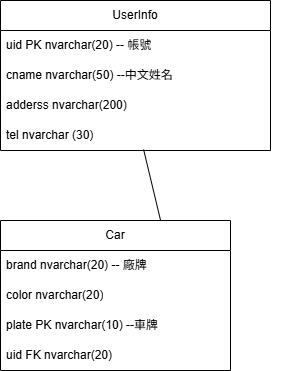

The diagram above was exported from draw.io. Its source (the exported page's mxGraphModel, read from the mxfile embedded in the PNG):
<mxGraphModel dx="703" dy="836" grid="1" gridSize="10" guides="1" tooltips="1" connect="1" arrows="1" fold="1" page="1" pageScale="1" pageWidth="827" pageHeight="1169" math="0" shadow="0">
  <root>
    <mxCell id="0" />
    <mxCell id="1" parent="0" />
    <mxCell id="QxHGAMtmt-5lLsplWXig-2" parent="1" style="swimlane;fontStyle=0;childLayout=stackLayout;horizontal=1;startSize=30;horizontalStack=0;resizeParent=1;resizeParentMax=0;resizeLast=0;collapsible=1;marginBottom=0;whiteSpace=wrap;html=1;" value="UserInfo" vertex="1">
      <mxGeometry height="150" width="270" x="40" y="120" as="geometry" />
    </mxCell>
    <mxCell id="QxHGAMtmt-5lLsplWXig-3" parent="QxHGAMtmt-5lLsplWXig-2" style="text;strokeColor=none;fillColor=none;align=left;verticalAlign=middle;spacingLeft=4;spacingRight=4;overflow=hidden;points=[[0,0.5],[1,0.5]];portConstraint=eastwest;rotatable=0;whiteSpace=wrap;html=1;" value="uid PK nvarchar(20) -- 帳號" vertex="1">
      <mxGeometry height="30" width="270" y="30" as="geometry" />
    </mxCell>
    <mxCell id="QxHGAMtmt-5lLsplWXig-4" parent="QxHGAMtmt-5lLsplWXig-2" style="text;strokeColor=none;fillColor=none;align=left;verticalAlign=middle;spacingLeft=4;spacingRight=4;overflow=hidden;points=[[0,0.5],[1,0.5]];portConstraint=eastwest;rotatable=0;whiteSpace=wrap;html=1;" value="cname nvarchar(50) --中文姓名" vertex="1">
      <mxGeometry height="30" width="270" y="60" as="geometry" />
    </mxCell>
    <mxCell id="QxHGAMtmt-5lLsplWXig-10" edge="1" parent="QxHGAMtmt-5lLsplWXig-2" source="QxHGAMtmt-5lLsplWXig-4" style="edgeStyle=none;curved=1;rounded=0;orthogonalLoop=1;jettySize=auto;html=1;exitX=1;exitY=0.5;exitDx=0;exitDy=0;fontSize=12;startSize=8;endSize=8;" target="QxHGAMtmt-5lLsplWXig-4">
      <mxGeometry relative="1" as="geometry" />
    </mxCell>
    <mxCell id="QxHGAMtmt-5lLsplWXig-5" parent="QxHGAMtmt-5lLsplWXig-2" style="text;strokeColor=none;fillColor=none;align=left;verticalAlign=middle;spacingLeft=4;spacingRight=4;overflow=hidden;points=[[0,0.5],[1,0.5]];portConstraint=eastwest;rotatable=0;whiteSpace=wrap;html=1;" value="adderss nvarchar(200)" vertex="1">
      <mxGeometry height="30" width="270" y="90" as="geometry" />
    </mxCell>
    <mxCell id="QxHGAMtmt-5lLsplWXig-8" parent="QxHGAMtmt-5lLsplWXig-2" style="text;strokeColor=none;fillColor=none;align=left;verticalAlign=middle;spacingLeft=4;spacingRight=4;overflow=hidden;points=[[0,0.5],[1,0.5]];portConstraint=eastwest;rotatable=0;whiteSpace=wrap;html=1;" value="tel nvarchar (30)" vertex="1">
      <mxGeometry height="30" width="270" y="120" as="geometry" />
    </mxCell>
    <mxCell id="QxHGAMtmt-5lLsplWXig-12" parent="1" style="swimlane;fontStyle=0;childLayout=stackLayout;horizontal=1;startSize=30;horizontalStack=0;resizeParent=1;resizeParentMax=0;resizeLast=0;collapsible=1;marginBottom=0;whiteSpace=wrap;html=1;" value="Car" vertex="1">
      <mxGeometry height="150" width="230" x="40" y="340" as="geometry" />
    </mxCell>
    <mxCell id="QxHGAMtmt-5lLsplWXig-13" parent="QxHGAMtmt-5lLsplWXig-12" style="text;strokeColor=none;fillColor=none;align=left;verticalAlign=middle;spacingLeft=4;spacingRight=4;overflow=hidden;points=[[0,0.5],[1,0.5]];portConstraint=eastwest;rotatable=0;whiteSpace=wrap;html=1;" value="brand nvarchar(20) -- 廠牌" vertex="1">
      <mxGeometry height="30" width="230" y="30" as="geometry" />
    </mxCell>
    <mxCell id="QxHGAMtmt-5lLsplWXig-14" parent="QxHGAMtmt-5lLsplWXig-12" style="text;strokeColor=none;fillColor=none;align=left;verticalAlign=middle;spacingLeft=4;spacingRight=4;overflow=hidden;points=[[0,0.5],[1,0.5]];portConstraint=eastwest;rotatable=0;whiteSpace=wrap;html=1;" value="color nvarchar(20)" vertex="1">
      <mxGeometry height="30" width="230" y="60" as="geometry" />
    </mxCell>
    <mxCell id="QxHGAMtmt-5lLsplWXig-15" parent="QxHGAMtmt-5lLsplWXig-12" style="text;strokeColor=none;fillColor=none;align=left;verticalAlign=middle;spacingLeft=4;spacingRight=4;overflow=hidden;points=[[0,0.5],[1,0.5]];portConstraint=eastwest;rotatable=0;whiteSpace=wrap;html=1;" value="plate PK nvarchar(10) --車牌&amp;nbsp;" vertex="1">
      <mxGeometry height="30" width="230" y="90" as="geometry" />
    </mxCell>
    <mxCell id="QxHGAMtmt-5lLsplWXig-16" parent="QxHGAMtmt-5lLsplWXig-12" style="text;strokeColor=none;fillColor=none;align=left;verticalAlign=middle;spacingLeft=4;spacingRight=4;overflow=hidden;points=[[0,0.5],[1,0.5]];portConstraint=eastwest;rotatable=0;whiteSpace=wrap;html=1;" value="uid FK nvarchar(20)&amp;nbsp;" vertex="1">
      <mxGeometry height="30" width="230" y="120" as="geometry" />
    </mxCell>
    <mxCell id="QxHGAMtmt-5lLsplWXig-21" edge="1" parent="1" source="QxHGAMtmt-5lLsplWXig-12" style="endArrow=none;html=1;rounded=0;fontSize=12;startSize=8;endSize=8;curved=1;entryX=0.53;entryY=0.967;entryDx=0;entryDy=0;entryPerimeter=0;exitX=0.696;exitY=0;exitDx=0;exitDy=0;exitPerimeter=0;" target="QxHGAMtmt-5lLsplWXig-8" value="">
      <mxGeometry height="50" relative="1" width="50" as="geometry">
        <mxPoint x="170" y="530" as="sourcePoint" />
        <mxPoint x="220" y="480" as="targetPoint" />
      </mxGeometry>
    </mxCell>
  </root>
</mxGraphModel>